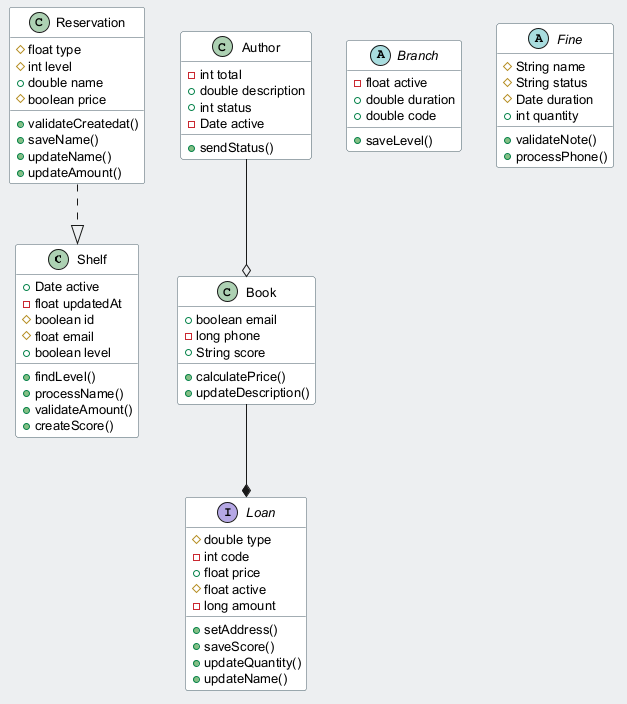

The diagram above was rendered by PlantUML. Its source (embedded in the PNG):
@startuml
skinparam backgroundColor #ECEFF1
skinparam classBackgroundColor #FFFFFF
skinparam classBorderColor #455A64
skinparam defaultFontSize 13
class Shelf {
  +Date active
  -float updatedAt
  #boolean id
  #float email
  +boolean level
  +findLevel()
  +processName()
  +validateAmount()
  +createScore()
}
class Reservation {
  #float type
  #int level
  +double name
  #boolean price
  +validateCreatedat()
  +saveName()
  +updateName()
  +updateAmount()
}
class Book {
  +boolean email
  -long phone
  +String score
  +calculatePrice()
  +updateDescription()
}
abstract class Branch {
  -float active
  +double duration
  +double code
  +saveLevel()
}
class Author {
  -int total
  +double description
  +int status
  -Date active
  +sendStatus()
}
interface Loan {
  #double type
  -int code
  +float price
  #float active
  -long amount
  +setAddress()
  +saveScore()
  +updateQuantity()
  +updateName()
}
abstract class Fine {
  #String name
  #String status
  #Date duration
  +int quantity
  +validateNote()
  +processPhone()
}
Author --o Book
Reservation ..|> Shelf
Book --* Loan
@enduml